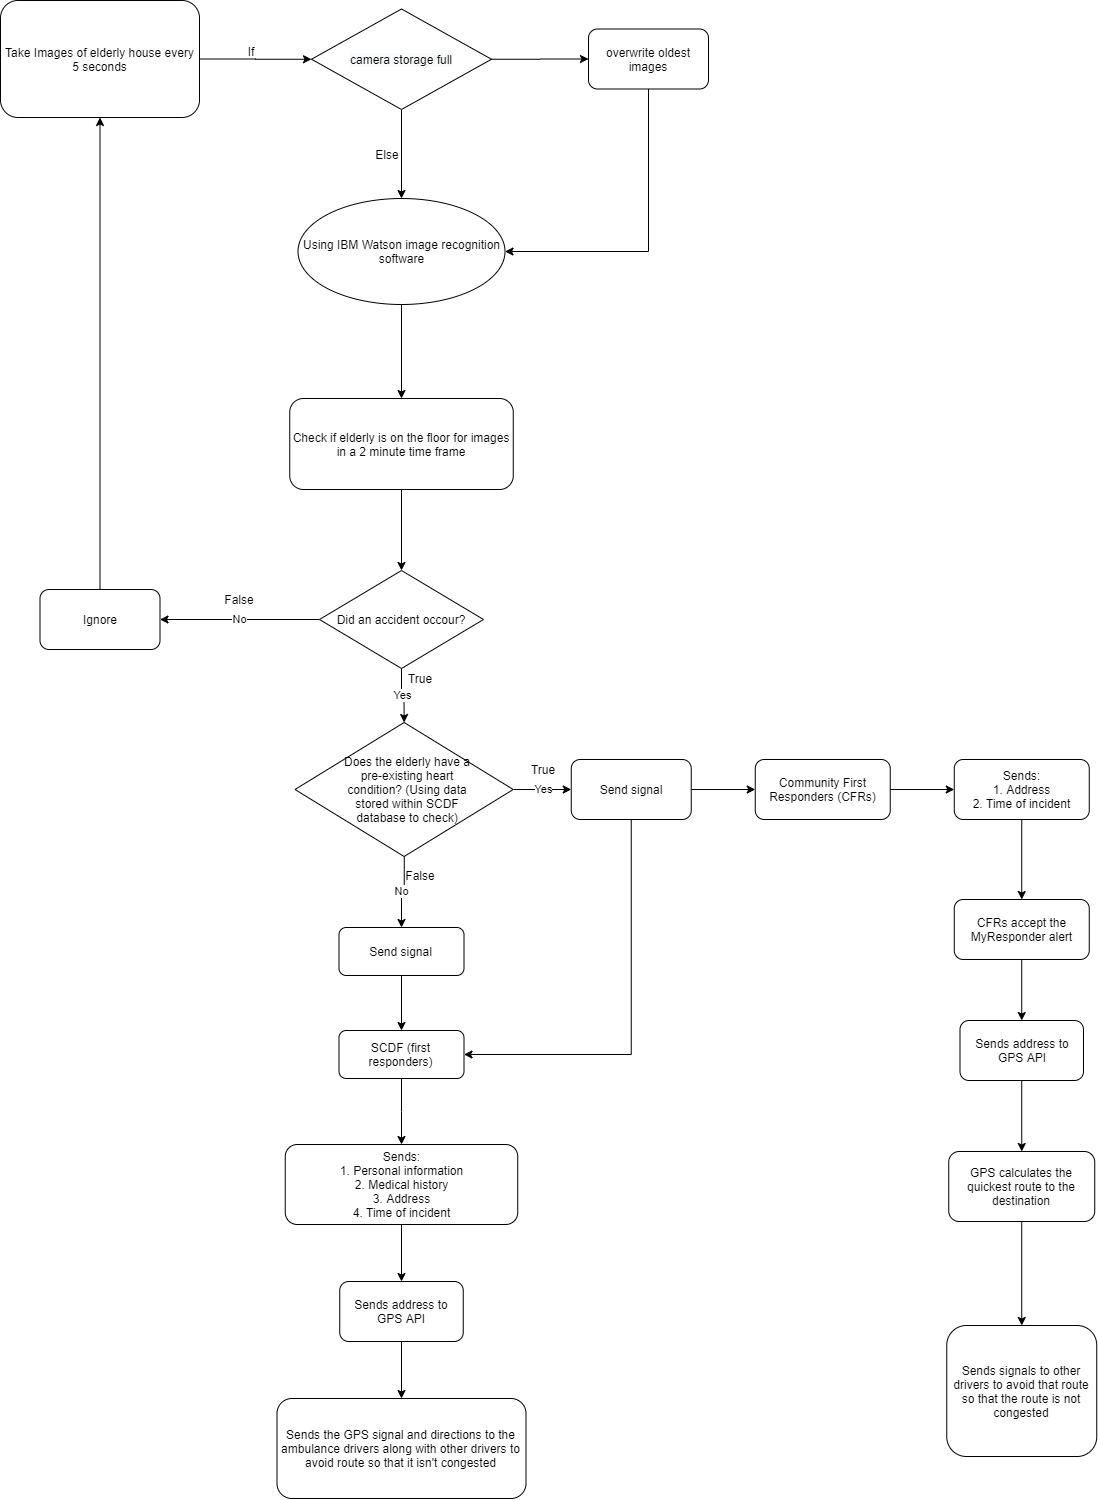

The diagram above was exported from draw.io. Its source (the exported page's mxGraphModel, read from the mxfile embedded in the PNG):
<mxGraphModel dx="2595" dy="1850" grid="0" gridSize="10" guides="1" tooltips="1" connect="1" arrows="1" fold="1" page="0" pageScale="1" pageWidth="827" pageHeight="1169" math="0" shadow="0">
  <root>
    <mxCell id="WIyWlLk6GJQsqaUBKTNV-0" />
    <mxCell id="WIyWlLk6GJQsqaUBKTNV-1" parent="WIyWlLk6GJQsqaUBKTNV-0" />
    <mxCell id="KCrsTXIj283SjS3Ktvum-68" value="" style="edgeStyle=orthogonalEdgeStyle;rounded=0;orthogonalLoop=1;jettySize=auto;html=1;" parent="WIyWlLk6GJQsqaUBKTNV-1" source="WIyWlLk6GJQsqaUBKTNV-11" target="KCrsTXIj283SjS3Ktvum-67" edge="1">
      <mxGeometry relative="1" as="geometry" />
    </mxCell>
    <mxCell id="WIyWlLk6GJQsqaUBKTNV-11" value="Community First Responders (CFRs)" style="rounded=1;whiteSpace=wrap;html=1;fontSize=12;glass=0;strokeWidth=1;shadow=0;" parent="WIyWlLk6GJQsqaUBKTNV-1" vertex="1">
      <mxGeometry x="760.75" y="693" width="135" height="60" as="geometry" />
    </mxCell>
    <mxCell id="KCrsTXIj283SjS3Ktvum-70" value="" style="edgeStyle=orthogonalEdgeStyle;rounded=0;orthogonalLoop=1;jettySize=auto;html=1;" parent="WIyWlLk6GJQsqaUBKTNV-1" source="KCrsTXIj283SjS3Ktvum-67" target="KCrsTXIj283SjS3Ktvum-69" edge="1">
      <mxGeometry relative="1" as="geometry" />
    </mxCell>
    <mxCell id="KCrsTXIj283SjS3Ktvum-67" value="Sends:&lt;br&gt;1. Address&lt;br&gt;2. Time of incident" style="rounded=1;whiteSpace=wrap;html=1;fontSize=12;glass=0;strokeWidth=1;shadow=0;" parent="WIyWlLk6GJQsqaUBKTNV-1" vertex="1">
      <mxGeometry x="959.75" y="693" width="135" height="60" as="geometry" />
    </mxCell>
    <mxCell id="KCrsTXIj283SjS3Ktvum-111" style="edgeStyle=orthogonalEdgeStyle;rounded=0;orthogonalLoop=1;jettySize=auto;html=1;entryX=0.5;entryY=0;entryDx=0;entryDy=0;" parent="WIyWlLk6GJQsqaUBKTNV-1" source="KCrsTXIj283SjS3Ktvum-69" target="KCrsTXIj283SjS3Ktvum-2" edge="1">
      <mxGeometry relative="1" as="geometry" />
    </mxCell>
    <mxCell id="KCrsTXIj283SjS3Ktvum-69" value="CFRs accept the MyResponder alert" style="rounded=1;whiteSpace=wrap;html=1;fontSize=12;glass=0;strokeWidth=1;shadow=0;" parent="WIyWlLk6GJQsqaUBKTNV-1" vertex="1">
      <mxGeometry x="959.75" y="833" width="135" height="60" as="geometry" />
    </mxCell>
    <mxCell id="KCrsTXIj283SjS3Ktvum-64" value="" style="edgeStyle=orthogonalEdgeStyle;rounded=0;orthogonalLoop=1;jettySize=auto;html=1;" parent="WIyWlLk6GJQsqaUBKTNV-1" source="KCrsTXIj283SjS3Ktvum-0" target="KCrsTXIj283SjS3Ktvum-63" edge="1">
      <mxGeometry relative="1" as="geometry" />
    </mxCell>
    <mxCell id="KCrsTXIj283SjS3Ktvum-0" value="Send signal" style="rounded=1;whiteSpace=wrap;html=1;" parent="WIyWlLk6GJQsqaUBKTNV-1" vertex="1">
      <mxGeometry x="344.5" y="861" width="125" height="48" as="geometry" />
    </mxCell>
    <mxCell id="KCrsTXIj283SjS3Ktvum-66" value="" style="edgeStyle=orthogonalEdgeStyle;rounded=0;orthogonalLoop=1;jettySize=auto;html=1;" parent="WIyWlLk6GJQsqaUBKTNV-1" source="KCrsTXIj283SjS3Ktvum-63" target="KCrsTXIj283SjS3Ktvum-65" edge="1">
      <mxGeometry relative="1" as="geometry" />
    </mxCell>
    <mxCell id="KCrsTXIj283SjS3Ktvum-63" value="SCDF (first responders)" style="rounded=1;whiteSpace=wrap;html=1;" parent="WIyWlLk6GJQsqaUBKTNV-1" vertex="1">
      <mxGeometry x="344.5" y="964" width="125" height="48" as="geometry" />
    </mxCell>
    <mxCell id="KCrsTXIj283SjS3Ktvum-107" style="edgeStyle=orthogonalEdgeStyle;rounded=0;orthogonalLoop=1;jettySize=auto;html=1;entryX=0.5;entryY=0;entryDx=0;entryDy=0;" parent="WIyWlLk6GJQsqaUBKTNV-1" source="KCrsTXIj283SjS3Ktvum-65" target="KCrsTXIj283SjS3Ktvum-108" edge="1">
      <mxGeometry relative="1" as="geometry">
        <mxPoint x="407" y="1227" as="targetPoint" />
      </mxGeometry>
    </mxCell>
    <mxCell id="KCrsTXIj283SjS3Ktvum-65" value="Sends:&lt;br&gt;1. Personal information&lt;br&gt;2. Medical history&lt;br&gt;3. Address&lt;br&gt;4. Time of incident" style="rounded=1;whiteSpace=wrap;html=1;" parent="WIyWlLk6GJQsqaUBKTNV-1" vertex="1">
      <mxGeometry x="290.75" y="1078" width="232.5" height="80" as="geometry" />
    </mxCell>
    <mxCell id="KCrsTXIj283SjS3Ktvum-10" style="edgeStyle=orthogonalEdgeStyle;rounded=0;orthogonalLoop=1;jettySize=auto;html=1;entryX=0.5;entryY=0;entryDx=0;entryDy=0;" parent="WIyWlLk6GJQsqaUBKTNV-1" source="KCrsTXIj283SjS3Ktvum-2" target="KCrsTXIj283SjS3Ktvum-5" edge="1">
      <mxGeometry relative="1" as="geometry" />
    </mxCell>
    <mxCell id="KCrsTXIj283SjS3Ktvum-2" value="Sends address to GPS API" style="rounded=1;whiteSpace=wrap;html=1;" parent="WIyWlLk6GJQsqaUBKTNV-1" vertex="1">
      <mxGeometry x="965.5" y="954" width="123.5" height="60" as="geometry" />
    </mxCell>
    <mxCell id="C4elEX7J40G1SCD4nxCX-10" style="edgeStyle=orthogonalEdgeStyle;rounded=0;orthogonalLoop=1;jettySize=auto;html=1;entryX=0.5;entryY=0;entryDx=0;entryDy=0;" edge="1" parent="WIyWlLk6GJQsqaUBKTNV-1" source="KCrsTXIj283SjS3Ktvum-5" target="KCrsTXIj283SjS3Ktvum-9">
      <mxGeometry relative="1" as="geometry" />
    </mxCell>
    <mxCell id="KCrsTXIj283SjS3Ktvum-5" value="GPS calculates the quickest route to the destination" style="rounded=1;whiteSpace=wrap;html=1;" parent="WIyWlLk6GJQsqaUBKTNV-1" vertex="1">
      <mxGeometry x="954.25" y="1085" width="146" height="70" as="geometry" />
    </mxCell>
    <mxCell id="KCrsTXIj283SjS3Ktvum-7" value="Sends the GPS signal and directions to the ambulance drivers along with other drivers to avoid route so that it isn't congested" style="rounded=1;whiteSpace=wrap;html=1;" parent="WIyWlLk6GJQsqaUBKTNV-1" vertex="1">
      <mxGeometry x="282.5" y="1332" width="249" height="100" as="geometry" />
    </mxCell>
    <mxCell id="KCrsTXIj283SjS3Ktvum-9" value="Sends signals to other drivers to avoid that route so that the route is not congested" style="rounded=1;whiteSpace=wrap;html=1;" parent="WIyWlLk6GJQsqaUBKTNV-1" vertex="1">
      <mxGeometry x="952.25" y="1259" width="150" height="131" as="geometry" />
    </mxCell>
    <mxCell id="KCrsTXIj283SjS3Ktvum-33" style="edgeStyle=orthogonalEdgeStyle;rounded=0;orthogonalLoop=1;jettySize=auto;html=1;entryX=0;entryY=0.5;entryDx=0;entryDy=0;" parent="WIyWlLk6GJQsqaUBKTNV-1" source="KCrsTXIj283SjS3Ktvum-14" target="KCrsTXIj283SjS3Ktvum-17" edge="1">
      <mxGeometry relative="1" as="geometry">
        <mxPoint x="287" y="-7.5" as="targetPoint" />
      </mxGeometry>
    </mxCell>
    <mxCell id="KCrsTXIj283SjS3Ktvum-14" value="Take Images of elderly house every 5 seconds" style="rounded=1;whiteSpace=wrap;html=1;" parent="WIyWlLk6GJQsqaUBKTNV-1" vertex="1">
      <mxGeometry x="6" y="-66" width="199" height="117" as="geometry" />
    </mxCell>
    <mxCell id="C4elEX7J40G1SCD4nxCX-0" style="edgeStyle=orthogonalEdgeStyle;rounded=0;orthogonalLoop=1;jettySize=auto;html=1;exitX=1;exitY=0.5;exitDx=0;exitDy=0;entryX=0;entryY=0.5;entryDx=0;entryDy=0;" edge="1" parent="WIyWlLk6GJQsqaUBKTNV-1" source="KCrsTXIj283SjS3Ktvum-17" target="KCrsTXIj283SjS3Ktvum-21">
      <mxGeometry relative="1" as="geometry" />
    </mxCell>
    <mxCell id="C4elEX7J40G1SCD4nxCX-3" style="edgeStyle=orthogonalEdgeStyle;rounded=0;orthogonalLoop=1;jettySize=auto;html=1;entryX=0.5;entryY=0;entryDx=0;entryDy=0;" edge="1" parent="WIyWlLk6GJQsqaUBKTNV-1" source="KCrsTXIj283SjS3Ktvum-17" target="KCrsTXIj283SjS3Ktvum-40">
      <mxGeometry relative="1" as="geometry" />
    </mxCell>
    <mxCell id="KCrsTXIj283SjS3Ktvum-17" value="&lt;span style=&quot;color: rgb(0 , 0 , 0) ; font-family: &amp;#34;helvetica&amp;#34; ; font-size: 12px ; font-style: normal ; font-weight: 400 ; letter-spacing: normal ; text-align: center ; text-indent: 0px ; text-transform: none ; word-spacing: 0px ; background-color: rgb(248 , 249 , 250) ; display: inline ; float: none&quot;&gt;camera storage full&lt;/span&gt;" style="rhombus;whiteSpace=wrap;html=1;" parent="WIyWlLk6GJQsqaUBKTNV-1" vertex="1">
      <mxGeometry x="317" y="-57.5" width="180" height="100.5" as="geometry" />
    </mxCell>
    <mxCell id="KCrsTXIj283SjS3Ktvum-45" style="edgeStyle=orthogonalEdgeStyle;rounded=0;orthogonalLoop=1;jettySize=auto;html=1;entryX=1;entryY=0.5;entryDx=0;entryDy=0;" parent="WIyWlLk6GJQsqaUBKTNV-1" source="KCrsTXIj283SjS3Ktvum-21" target="KCrsTXIj283SjS3Ktvum-40" edge="1">
      <mxGeometry relative="1" as="geometry">
        <Array as="points">
          <mxPoint x="654" y="185" />
        </Array>
      </mxGeometry>
    </mxCell>
    <mxCell id="KCrsTXIj283SjS3Ktvum-21" value="overwrite oldest images" style="rounded=1;whiteSpace=wrap;html=1;" parent="WIyWlLk6GJQsqaUBKTNV-1" vertex="1">
      <mxGeometry x="594" y="-37.5" width="120" height="60" as="geometry" />
    </mxCell>
    <mxCell id="KCrsTXIj283SjS3Ktvum-44" style="edgeStyle=orthogonalEdgeStyle;rounded=0;orthogonalLoop=1;jettySize=auto;html=1;entryX=0.5;entryY=0;entryDx=0;entryDy=0;" parent="WIyWlLk6GJQsqaUBKTNV-1" source="KCrsTXIj283SjS3Ktvum-40" target="KCrsTXIj283SjS3Ktvum-43" edge="1">
      <mxGeometry relative="1" as="geometry" />
    </mxCell>
    <mxCell id="KCrsTXIj283SjS3Ktvum-40" value="Using IBM Watson image recognition software" style="ellipse;whiteSpace=wrap;html=1;" parent="WIyWlLk6GJQsqaUBKTNV-1" vertex="1">
      <mxGeometry x="303.5" y="132" width="207" height="106" as="geometry" />
    </mxCell>
    <mxCell id="KCrsTXIj283SjS3Ktvum-47" style="edgeStyle=orthogonalEdgeStyle;rounded=0;orthogonalLoop=1;jettySize=auto;html=1;entryX=0.5;entryY=0;entryDx=0;entryDy=0;" parent="WIyWlLk6GJQsqaUBKTNV-1" source="KCrsTXIj283SjS3Ktvum-43" target="KCrsTXIj283SjS3Ktvum-46" edge="1">
      <mxGeometry relative="1" as="geometry" />
    </mxCell>
    <mxCell id="KCrsTXIj283SjS3Ktvum-43" value="Check if elderly is on the floor for images in a 2 minute time frame" style="rounded=1;whiteSpace=wrap;html=1;" parent="WIyWlLk6GJQsqaUBKTNV-1" vertex="1">
      <mxGeometry x="295.25" y="332" width="223.5" height="91" as="geometry" />
    </mxCell>
    <mxCell id="KCrsTXIj283SjS3Ktvum-57" value="No" style="edgeStyle=orthogonalEdgeStyle;rounded=0;orthogonalLoop=1;jettySize=auto;html=1;" parent="WIyWlLk6GJQsqaUBKTNV-1" source="KCrsTXIj283SjS3Ktvum-46" target="KCrsTXIj283SjS3Ktvum-48" edge="1">
      <mxGeometry relative="1" as="geometry" />
    </mxCell>
    <mxCell id="KCrsTXIj283SjS3Ktvum-89" value="Yes" style="edgeStyle=orthogonalEdgeStyle;rounded=0;orthogonalLoop=1;jettySize=auto;html=1;entryX=0.5;entryY=0;entryDx=0;entryDy=0;" parent="WIyWlLk6GJQsqaUBKTNV-1" source="KCrsTXIj283SjS3Ktvum-46" target="KCrsTXIj283SjS3Ktvum-83" edge="1">
      <mxGeometry relative="1" as="geometry" />
    </mxCell>
    <mxCell id="KCrsTXIj283SjS3Ktvum-46" value="Did an accident occour?" style="rhombus;whiteSpace=wrap;html=1;" parent="WIyWlLk6GJQsqaUBKTNV-1" vertex="1">
      <mxGeometry x="325" y="504" width="164" height="98" as="geometry" />
    </mxCell>
    <mxCell id="KCrsTXIj283SjS3Ktvum-58" style="edgeStyle=orthogonalEdgeStyle;rounded=0;orthogonalLoop=1;jettySize=auto;html=1;entryX=0.5;entryY=1;entryDx=0;entryDy=0;" parent="WIyWlLk6GJQsqaUBKTNV-1" source="KCrsTXIj283SjS3Ktvum-48" target="KCrsTXIj283SjS3Ktvum-14" edge="1">
      <mxGeometry relative="1" as="geometry" />
    </mxCell>
    <mxCell id="KCrsTXIj283SjS3Ktvum-48" value="Ignore" style="rounded=1;whiteSpace=wrap;html=1;" parent="WIyWlLk6GJQsqaUBKTNV-1" vertex="1">
      <mxGeometry x="45.5" y="523" width="120" height="60" as="geometry" />
    </mxCell>
    <mxCell id="KCrsTXIj283SjS3Ktvum-91" value="No" style="edgeStyle=orthogonalEdgeStyle;rounded=0;orthogonalLoop=1;jettySize=auto;html=1;entryX=0.5;entryY=0;entryDx=0;entryDy=0;" parent="WIyWlLk6GJQsqaUBKTNV-1" source="KCrsTXIj283SjS3Ktvum-83" target="KCrsTXIj283SjS3Ktvum-0" edge="1">
      <mxGeometry relative="1" as="geometry" />
    </mxCell>
    <mxCell id="KCrsTXIj283SjS3Ktvum-93" value="Yes" style="edgeStyle=orthogonalEdgeStyle;rounded=0;orthogonalLoop=1;jettySize=auto;html=1;entryX=0;entryY=0.5;entryDx=0;entryDy=0;exitX=1;exitY=0.5;exitDx=0;exitDy=0;" parent="WIyWlLk6GJQsqaUBKTNV-1" source="KCrsTXIj283SjS3Ktvum-83" target="KCrsTXIj283SjS3Ktvum-92" edge="1">
      <mxGeometry relative="1" as="geometry">
        <mxPoint x="545" y="735.5" as="sourcePoint" />
      </mxGeometry>
    </mxCell>
    <mxCell id="KCrsTXIj283SjS3Ktvum-83" value="" style="rhombus;whiteSpace=wrap;html=1;" parent="WIyWlLk6GJQsqaUBKTNV-1" vertex="1">
      <mxGeometry x="300.5" y="656" width="218.25" height="134" as="geometry" />
    </mxCell>
    <mxCell id="KCrsTXIj283SjS3Ktvum-94" style="edgeStyle=orthogonalEdgeStyle;rounded=0;orthogonalLoop=1;jettySize=auto;html=1;" parent="WIyWlLk6GJQsqaUBKTNV-1" source="KCrsTXIj283SjS3Ktvum-92" target="WIyWlLk6GJQsqaUBKTNV-11" edge="1">
      <mxGeometry relative="1" as="geometry" />
    </mxCell>
    <mxCell id="KCrsTXIj283SjS3Ktvum-96" style="edgeStyle=orthogonalEdgeStyle;rounded=0;orthogonalLoop=1;jettySize=auto;html=1;entryX=1;entryY=0.5;entryDx=0;entryDy=0;" parent="WIyWlLk6GJQsqaUBKTNV-1" source="KCrsTXIj283SjS3Ktvum-92" target="KCrsTXIj283SjS3Ktvum-63" edge="1">
      <mxGeometry relative="1" as="geometry">
        <Array as="points">
          <mxPoint x="637" y="988" />
        </Array>
      </mxGeometry>
    </mxCell>
    <mxCell id="KCrsTXIj283SjS3Ktvum-92" value="Send signal" style="rounded=1;whiteSpace=wrap;html=1;" parent="WIyWlLk6GJQsqaUBKTNV-1" vertex="1">
      <mxGeometry x="576.75" y="693" width="120" height="60" as="geometry" />
    </mxCell>
    <mxCell id="KCrsTXIj283SjS3Ktvum-109" style="edgeStyle=orthogonalEdgeStyle;rounded=0;orthogonalLoop=1;jettySize=auto;html=1;entryX=0.5;entryY=0;entryDx=0;entryDy=0;" parent="WIyWlLk6GJQsqaUBKTNV-1" source="KCrsTXIj283SjS3Ktvum-108" target="KCrsTXIj283SjS3Ktvum-7" edge="1">
      <mxGeometry relative="1" as="geometry" />
    </mxCell>
    <mxCell id="KCrsTXIj283SjS3Ktvum-108" value="Sends address to GPS API" style="rounded=1;whiteSpace=wrap;html=1;" parent="WIyWlLk6GJQsqaUBKTNV-1" vertex="1">
      <mxGeometry x="345.25" y="1215" width="123.5" height="60" as="geometry" />
    </mxCell>
    <mxCell id="C4elEX7J40G1SCD4nxCX-2" value="If" style="text;html=1;strokeColor=none;fillColor=none;align=center;verticalAlign=middle;whiteSpace=wrap;rounded=0;" vertex="1" parent="WIyWlLk6GJQsqaUBKTNV-1">
      <mxGeometry x="237" y="-25" width="40" height="20" as="geometry" />
    </mxCell>
    <mxCell id="C4elEX7J40G1SCD4nxCX-4" value="Else" style="text;html=1;strokeColor=none;fillColor=none;align=center;verticalAlign=middle;whiteSpace=wrap;rounded=0;" vertex="1" parent="WIyWlLk6GJQsqaUBKTNV-1">
      <mxGeometry x="373" y="79" width="40" height="17" as="geometry" />
    </mxCell>
    <mxCell id="C4elEX7J40G1SCD4nxCX-5" value="False" style="text;html=1;strokeColor=none;fillColor=none;align=center;verticalAlign=middle;whiteSpace=wrap;rounded=0;" vertex="1" parent="WIyWlLk6GJQsqaUBKTNV-1">
      <mxGeometry x="225" y="523" width="40" height="20" as="geometry" />
    </mxCell>
    <mxCell id="C4elEX7J40G1SCD4nxCX-6" value="True" style="text;html=1;strokeColor=none;fillColor=none;align=center;verticalAlign=middle;whiteSpace=wrap;rounded=0;" vertex="1" parent="WIyWlLk6GJQsqaUBKTNV-1">
      <mxGeometry x="406" y="602" width="40" height="20" as="geometry" />
    </mxCell>
    <mxCell id="C4elEX7J40G1SCD4nxCX-7" value="Does the elderly have a pre-existing heart condition? (Using data stored within SCDF database to check)" style="text;html=1;strokeColor=none;fillColor=none;align=center;verticalAlign=middle;whiteSpace=wrap;rounded=0;" vertex="1" parent="WIyWlLk6GJQsqaUBKTNV-1">
      <mxGeometry x="337" y="662.5" width="152" height="121" as="geometry" />
    </mxCell>
    <mxCell id="C4elEX7J40G1SCD4nxCX-8" value="True" style="text;html=1;strokeColor=none;fillColor=none;align=center;verticalAlign=middle;whiteSpace=wrap;rounded=0;" vertex="1" parent="WIyWlLk6GJQsqaUBKTNV-1">
      <mxGeometry x="529" y="693" width="40" height="20" as="geometry" />
    </mxCell>
    <mxCell id="C4elEX7J40G1SCD4nxCX-9" value="False" style="text;html=1;strokeColor=none;fillColor=none;align=center;verticalAlign=middle;whiteSpace=wrap;rounded=0;" vertex="1" parent="WIyWlLk6GJQsqaUBKTNV-1">
      <mxGeometry x="406" y="799" width="40" height="20" as="geometry" />
    </mxCell>
  </root>
</mxGraphModel>